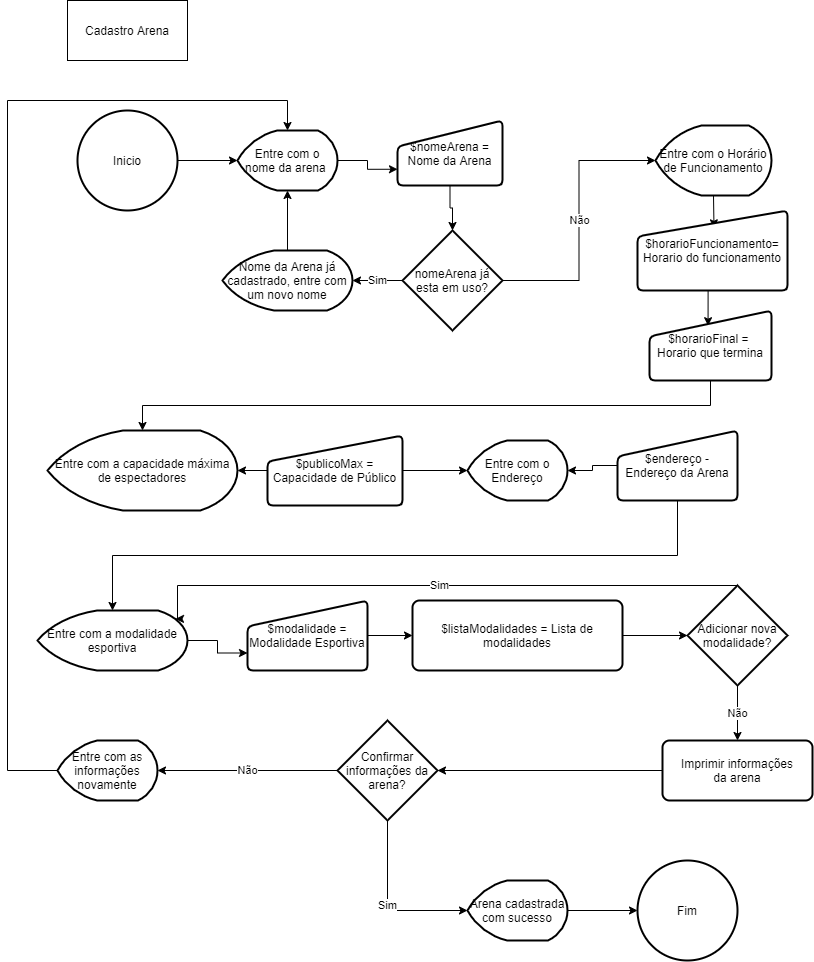

The diagram above was exported from draw.io. Its source (the exported page's mxGraphModel, read from the mxfile embedded in the PNG):
<mxGraphModel dx="1695" dy="1619" grid="1" gridSize="10" guides="1" tooltips="1" connect="1" arrows="1" fold="1" page="1" pageScale="1" pageWidth="827" pageHeight="1169" math="0" shadow="0">
  <root>
    <mxCell id="0" />
    <mxCell id="1" parent="0" />
    <mxCell id="XS5BLIAlzN0cpVAt3MRd-1" value="Cadastro Arena" style="rounded=0;whiteSpace=wrap;html=1;" parent="1" vertex="1">
      <mxGeometry x="-160" y="-1110" width="120" height="60" as="geometry" />
    </mxCell>
    <mxCell id="XS5BLIAlzN0cpVAt3MRd-4" style="edgeStyle=orthogonalEdgeStyle;rounded=0;orthogonalLoop=1;jettySize=auto;html=1;exitX=1;exitY=0.5;exitDx=0;exitDy=0;exitPerimeter=0;entryX=0;entryY=0.5;entryDx=0;entryDy=0;entryPerimeter=0;" parent="1" source="XS5BLIAlzN0cpVAt3MRd-2" target="XS5BLIAlzN0cpVAt3MRd-3" edge="1">
      <mxGeometry relative="1" as="geometry" />
    </mxCell>
    <mxCell id="XS5BLIAlzN0cpVAt3MRd-2" value="Inicio" style="strokeWidth=2;html=1;shape=mxgraph.flowchart.start_2;whiteSpace=wrap;" parent="1" vertex="1">
      <mxGeometry x="-150" y="-1000" width="100" height="100" as="geometry" />
    </mxCell>
    <mxCell id="XS5BLIAlzN0cpVAt3MRd-5" style="edgeStyle=orthogonalEdgeStyle;rounded=0;orthogonalLoop=1;jettySize=auto;html=1;exitX=1;exitY=0.5;exitDx=0;exitDy=0;exitPerimeter=0;entryX=0;entryY=0.75;entryDx=0;entryDy=0;" parent="1" source="XS5BLIAlzN0cpVAt3MRd-3" target="XS5BLIAlzN0cpVAt3MRd-57" edge="1">
      <mxGeometry relative="1" as="geometry">
        <mxPoint x="167.25" y="-950" as="targetPoint" />
      </mxGeometry>
    </mxCell>
    <mxCell id="XS5BLIAlzN0cpVAt3MRd-3" value="Entre com o nome da arena&amp;nbsp;" style="strokeWidth=2;html=1;shape=mxgraph.flowchart.display;whiteSpace=wrap;" parent="1" vertex="1">
      <mxGeometry x="10" y="-980" width="100" height="60" as="geometry" />
    </mxCell>
    <mxCell id="XS5BLIAlzN0cpVAt3MRd-7" style="edgeStyle=orthogonalEdgeStyle;rounded=0;orthogonalLoop=1;jettySize=auto;html=1;exitX=0.5;exitY=1;exitDx=0;exitDy=0;entryX=0.5;entryY=0;entryDx=0;entryDy=0;entryPerimeter=0;" parent="1" source="XS5BLIAlzN0cpVAt3MRd-57" target="XS5BLIAlzN0cpVAt3MRd-8" edge="1">
      <mxGeometry relative="1" as="geometry">
        <mxPoint x="225" y="-880" as="targetPoint" />
        <mxPoint x="225" y="-920" as="sourcePoint" />
      </mxGeometry>
    </mxCell>
    <mxCell id="XS5BLIAlzN0cpVAt3MRd-9" value="Sim" style="edgeStyle=orthogonalEdgeStyle;rounded=0;orthogonalLoop=1;jettySize=auto;html=1;exitX=0;exitY=0.5;exitDx=0;exitDy=0;exitPerimeter=0;entryX=1;entryY=0.5;entryDx=0;entryDy=0;entryPerimeter=0;" parent="1" source="XS5BLIAlzN0cpVAt3MRd-8" target="XS5BLIAlzN0cpVAt3MRd-10" edge="1">
      <mxGeometry relative="1" as="geometry">
        <mxPoint x="70" y="-830" as="targetPoint" />
      </mxGeometry>
    </mxCell>
    <mxCell id="XS5BLIAlzN0cpVAt3MRd-12" value="Não" style="edgeStyle=orthogonalEdgeStyle;rounded=0;orthogonalLoop=1;jettySize=auto;html=1;exitX=1;exitY=0.5;exitDx=0;exitDy=0;exitPerimeter=0;entryX=0;entryY=0.5;entryDx=0;entryDy=0;entryPerimeter=0;" parent="1" source="XS5BLIAlzN0cpVAt3MRd-8" target="XS5BLIAlzN0cpVAt3MRd-13" edge="1">
      <mxGeometry relative="1" as="geometry">
        <mxPoint x="350" y="-830" as="targetPoint" />
      </mxGeometry>
    </mxCell>
    <mxCell id="XS5BLIAlzN0cpVAt3MRd-8" value="nomeArena já esta em uso?" style="strokeWidth=2;html=1;shape=mxgraph.flowchart.decision;whiteSpace=wrap;" parent="1" vertex="1">
      <mxGeometry x="175" y="-880" width="100" height="100" as="geometry" />
    </mxCell>
    <mxCell id="XS5BLIAlzN0cpVAt3MRd-11" style="edgeStyle=orthogonalEdgeStyle;rounded=0;orthogonalLoop=1;jettySize=auto;html=1;exitX=0.5;exitY=0;exitDx=0;exitDy=0;exitPerimeter=0;entryX=0.5;entryY=1;entryDx=0;entryDy=0;entryPerimeter=0;" parent="1" source="XS5BLIAlzN0cpVAt3MRd-10" target="XS5BLIAlzN0cpVAt3MRd-3" edge="1">
      <mxGeometry relative="1" as="geometry" />
    </mxCell>
    <mxCell id="XS5BLIAlzN0cpVAt3MRd-10" value="Nome da Arena já cadastrado, entre com um novo nome" style="strokeWidth=2;html=1;shape=mxgraph.flowchart.display;whiteSpace=wrap;" parent="1" vertex="1">
      <mxGeometry x="-5" y="-860" width="130" height="60" as="geometry" />
    </mxCell>
    <mxCell id="XS5BLIAlzN0cpVAt3MRd-14" style="edgeStyle=orthogonalEdgeStyle;rounded=0;orthogonalLoop=1;jettySize=auto;html=1;exitX=0.5;exitY=1;exitDx=0;exitDy=0;exitPerimeter=0;entryX=0.51;entryY=0.217;entryDx=0;entryDy=0;entryPerimeter=0;" parent="1" source="XS5BLIAlzN0cpVAt3MRd-13" target="XS5BLIAlzN0cpVAt3MRd-15" edge="1">
      <mxGeometry relative="1" as="geometry">
        <mxPoint x="472" y="-880" as="targetPoint" />
      </mxGeometry>
    </mxCell>
    <mxCell id="XS5BLIAlzN0cpVAt3MRd-13" value="Entre com o Horário de Funcionamento" style="strokeWidth=2;html=1;shape=mxgraph.flowchart.display;whiteSpace=wrap;" parent="1" vertex="1">
      <mxGeometry x="428" y="-985" width="116" height="70" as="geometry" />
    </mxCell>
    <mxCell id="XS5BLIAlzN0cpVAt3MRd-16" style="edgeStyle=orthogonalEdgeStyle;rounded=0;orthogonalLoop=1;jettySize=auto;html=1;exitX=0.5;exitY=1;exitDx=0;exitDy=0;entryX=0.48;entryY=0.217;entryDx=0;entryDy=0;entryPerimeter=0;" parent="1" source="XS5BLIAlzN0cpVAt3MRd-15" target="XS5BLIAlzN0cpVAt3MRd-17" edge="1">
      <mxGeometry relative="1" as="geometry">
        <mxPoint x="472" y="-760" as="targetPoint" />
      </mxGeometry>
    </mxCell>
    <mxCell id="XS5BLIAlzN0cpVAt3MRd-15" value="$horarioFuncionamento=&lt;br&gt;Horario do funcionamento" style="html=1;strokeWidth=2;shape=manualInput;whiteSpace=wrap;rounded=1;size=26;arcSize=11;" parent="1" vertex="1">
      <mxGeometry x="410" y="-900" width="150" height="80" as="geometry" />
    </mxCell>
    <mxCell id="XS5BLIAlzN0cpVAt3MRd-18" style="edgeStyle=orthogonalEdgeStyle;rounded=0;orthogonalLoop=1;jettySize=auto;html=1;exitX=0.5;exitY=1;exitDx=0;exitDy=0;entryX=0.5;entryY=0;entryDx=0;entryDy=0;entryPerimeter=0;" parent="1" source="XS5BLIAlzN0cpVAt3MRd-17" target="XS5BLIAlzN0cpVAt3MRd-19" edge="1">
      <mxGeometry relative="1" as="geometry">
        <mxPoint x="472" y="-680" as="targetPoint" />
      </mxGeometry>
    </mxCell>
    <mxCell id="XS5BLIAlzN0cpVAt3MRd-17" value="$horarioFinal =&amp;nbsp;&lt;br&gt;Horario que termina" style="html=1;strokeWidth=2;shape=manualInput;whiteSpace=wrap;rounded=1;size=26;arcSize=11;" parent="1" vertex="1">
      <mxGeometry x="422" y="-800" width="122" height="70" as="geometry" />
    </mxCell>
    <mxCell id="XS5BLIAlzN0cpVAt3MRd-19" value="Entre com a capacidade máxima de espectadores" style="strokeWidth=2;html=1;shape=mxgraph.flowchart.display;whiteSpace=wrap;" parent="1" vertex="1">
      <mxGeometry x="-180" y="-680" width="190" height="80" as="geometry" />
    </mxCell>
    <mxCell id="XS5BLIAlzN0cpVAt3MRd-23" style="edgeStyle=orthogonalEdgeStyle;rounded=0;orthogonalLoop=1;jettySize=auto;html=1;entryX=1;entryY=0.5;entryDx=0;entryDy=0;entryPerimeter=0;" parent="1" source="XS5BLIAlzN0cpVAt3MRd-22" target="XS5BLIAlzN0cpVAt3MRd-19" edge="1">
      <mxGeometry relative="1" as="geometry" />
    </mxCell>
    <mxCell id="XS5BLIAlzN0cpVAt3MRd-24" style="edgeStyle=orthogonalEdgeStyle;rounded=0;orthogonalLoop=1;jettySize=auto;html=1;exitX=1;exitY=0.5;exitDx=0;exitDy=0;entryX=0;entryY=0.5;entryDx=0;entryDy=0;entryPerimeter=0;" parent="1" source="XS5BLIAlzN0cpVAt3MRd-22" target="XS5BLIAlzN0cpVAt3MRd-25" edge="1">
      <mxGeometry relative="1" as="geometry">
        <mxPoint x="220" y="-640" as="targetPoint" />
      </mxGeometry>
    </mxCell>
    <mxCell id="XS5BLIAlzN0cpVAt3MRd-22" value="$publicoMax = Capacidade de Público" style="html=1;strokeWidth=2;shape=manualInput;whiteSpace=wrap;rounded=1;size=26;arcSize=11;" parent="1" vertex="1">
      <mxGeometry x="40" y="-675" width="135" height="70" as="geometry" />
    </mxCell>
    <mxCell id="XS5BLIAlzN0cpVAt3MRd-25" value="Entre com o Endereço" style="strokeWidth=2;html=1;shape=mxgraph.flowchart.display;whiteSpace=wrap;" parent="1" vertex="1">
      <mxGeometry x="240" y="-670" width="100" height="60" as="geometry" />
    </mxCell>
    <mxCell id="XS5BLIAlzN0cpVAt3MRd-28" style="edgeStyle=orthogonalEdgeStyle;rounded=0;orthogonalLoop=1;jettySize=auto;html=1;exitX=0;exitY=0.5;exitDx=0;exitDy=0;entryX=1;entryY=0.5;entryDx=0;entryDy=0;entryPerimeter=0;" parent="1" source="XS5BLIAlzN0cpVAt3MRd-27" target="XS5BLIAlzN0cpVAt3MRd-25" edge="1">
      <mxGeometry relative="1" as="geometry" />
    </mxCell>
    <mxCell id="XS5BLIAlzN0cpVAt3MRd-39" style="edgeStyle=orthogonalEdgeStyle;rounded=0;orthogonalLoop=1;jettySize=auto;html=1;exitX=0.5;exitY=1;exitDx=0;exitDy=0;entryX=0.5;entryY=0;entryDx=0;entryDy=0;entryPerimeter=0;" parent="1" source="XS5BLIAlzN0cpVAt3MRd-27" target="XS5BLIAlzN0cpVAt3MRd-29" edge="1">
      <mxGeometry relative="1" as="geometry" />
    </mxCell>
    <mxCell id="XS5BLIAlzN0cpVAt3MRd-27" value="$endereço - Endereço da Arena" style="html=1;strokeWidth=2;shape=manualInput;whiteSpace=wrap;rounded=1;size=26;arcSize=11;" parent="1" vertex="1">
      <mxGeometry x="390" y="-680" width="120" height="70" as="geometry" />
    </mxCell>
    <mxCell id="XS5BLIAlzN0cpVAt3MRd-41" style="edgeStyle=orthogonalEdgeStyle;rounded=0;orthogonalLoop=1;jettySize=auto;html=1;exitX=1;exitY=0.5;exitDx=0;exitDy=0;exitPerimeter=0;entryX=0;entryY=0.75;entryDx=0;entryDy=0;" parent="1" source="XS5BLIAlzN0cpVAt3MRd-29" target="XS5BLIAlzN0cpVAt3MRd-34" edge="1">
      <mxGeometry relative="1" as="geometry" />
    </mxCell>
    <mxCell id="XS5BLIAlzN0cpVAt3MRd-29" value="Entre com a modalidade esportiva" style="strokeWidth=2;html=1;shape=mxgraph.flowchart.display;whiteSpace=wrap;" parent="1" vertex="1">
      <mxGeometry x="-190" y="-500" width="150" height="60" as="geometry" />
    </mxCell>
    <mxCell id="XS5BLIAlzN0cpVAt3MRd-35" style="edgeStyle=orthogonalEdgeStyle;rounded=0;orthogonalLoop=1;jettySize=auto;html=1;exitX=1;exitY=0.5;exitDx=0;exitDy=0;entryX=0;entryY=0.5;entryDx=0;entryDy=0;" parent="1" source="XS5BLIAlzN0cpVAt3MRd-34" target="XS5BLIAlzN0cpVAt3MRd-36" edge="1">
      <mxGeometry relative="1" as="geometry">
        <mxPoint x="40" y="-445" as="targetPoint" />
      </mxGeometry>
    </mxCell>
    <mxCell id="XS5BLIAlzN0cpVAt3MRd-34" value="$modalidade = Modalidade Esportiva" style="html=1;strokeWidth=2;shape=manualInput;whiteSpace=wrap;rounded=1;size=26;arcSize=11;" parent="1" vertex="1">
      <mxGeometry x="20" y="-510" width="120" height="70" as="geometry" />
    </mxCell>
    <mxCell id="XS5BLIAlzN0cpVAt3MRd-42" style="edgeStyle=orthogonalEdgeStyle;rounded=0;orthogonalLoop=1;jettySize=auto;html=1;exitX=1;exitY=0.5;exitDx=0;exitDy=0;entryX=0;entryY=0.5;entryDx=0;entryDy=0;entryPerimeter=0;" parent="1" source="XS5BLIAlzN0cpVAt3MRd-36" target="XS5BLIAlzN0cpVAt3MRd-43" edge="1">
      <mxGeometry relative="1" as="geometry">
        <mxPoint x="450" y="-475" as="targetPoint" />
      </mxGeometry>
    </mxCell>
    <mxCell id="XS5BLIAlzN0cpVAt3MRd-36" value="$listaModalidades = Lista de modalidades" style="rounded=1;whiteSpace=wrap;html=1;absoluteArcSize=1;arcSize=14;strokeWidth=2;" parent="1" vertex="1">
      <mxGeometry x="185" y="-510" width="210" height="70" as="geometry" />
    </mxCell>
    <mxCell id="XS5BLIAlzN0cpVAt3MRd-44" value="Sim" style="edgeStyle=orthogonalEdgeStyle;rounded=0;orthogonalLoop=1;jettySize=auto;html=1;exitX=0.5;exitY=0;exitDx=0;exitDy=0;exitPerimeter=0;entryX=0.92;entryY=0.14;entryDx=0;entryDy=0;entryPerimeter=0;" parent="1" source="XS5BLIAlzN0cpVAt3MRd-43" target="XS5BLIAlzN0cpVAt3MRd-29" edge="1">
      <mxGeometry relative="1" as="geometry">
        <Array as="points">
          <mxPoint x="-50" y="-525" />
        </Array>
      </mxGeometry>
    </mxCell>
    <mxCell id="XS5BLIAlzN0cpVAt3MRd-47" value="Não" style="edgeStyle=orthogonalEdgeStyle;rounded=0;orthogonalLoop=1;jettySize=auto;html=1;exitX=0.5;exitY=1;exitDx=0;exitDy=0;exitPerimeter=0;entryX=0.5;entryY=0;entryDx=0;entryDy=0;" parent="1" source="XS5BLIAlzN0cpVAt3MRd-43" target="XS5BLIAlzN0cpVAt3MRd-48" edge="1">
      <mxGeometry relative="1" as="geometry">
        <mxPoint x="510" y="-360" as="targetPoint" />
      </mxGeometry>
    </mxCell>
    <mxCell id="XS5BLIAlzN0cpVAt3MRd-43" value="Adicionar nova modalidade?" style="strokeWidth=2;html=1;shape=mxgraph.flowchart.decision;whiteSpace=wrap;" parent="1" vertex="1">
      <mxGeometry x="460" y="-525" width="100" height="100" as="geometry" />
    </mxCell>
    <mxCell id="XS5BLIAlzN0cpVAt3MRd-52" style="edgeStyle=orthogonalEdgeStyle;rounded=0;orthogonalLoop=1;jettySize=auto;html=1;exitX=1;exitY=0.5;exitDx=0;exitDy=0;exitPerimeter=0;" parent="1" source="XS5BLIAlzN0cpVAt3MRd-46" target="XS5BLIAlzN0cpVAt3MRd-53" edge="1">
      <mxGeometry relative="1" as="geometry">
        <mxPoint x="390" y="-200" as="targetPoint" />
      </mxGeometry>
    </mxCell>
    <mxCell id="XS5BLIAlzN0cpVAt3MRd-46" value="Arena cadastrada&lt;br&gt;com sucesso" style="strokeWidth=2;html=1;shape=mxgraph.flowchart.display;whiteSpace=wrap;" parent="1" vertex="1">
      <mxGeometry x="240" y="-230" width="100" height="60" as="geometry" />
    </mxCell>
    <mxCell id="XS5BLIAlzN0cpVAt3MRd-50" style="edgeStyle=orthogonalEdgeStyle;rounded=0;orthogonalLoop=1;jettySize=auto;html=1;entryX=1;entryY=0.5;entryDx=0;entryDy=0;entryPerimeter=0;" parent="1" source="XS5BLIAlzN0cpVAt3MRd-48" target="XS5BLIAlzN0cpVAt3MRd-49" edge="1">
      <mxGeometry relative="1" as="geometry" />
    </mxCell>
    <mxCell id="XS5BLIAlzN0cpVAt3MRd-48" value="Imprimir informações&lt;br&gt;da arena" style="rounded=1;whiteSpace=wrap;html=1;absoluteArcSize=1;arcSize=14;strokeWidth=2;" parent="1" vertex="1">
      <mxGeometry x="435" y="-370" width="150" height="60" as="geometry" />
    </mxCell>
    <mxCell id="XS5BLIAlzN0cpVAt3MRd-51" value="Sim" style="edgeStyle=orthogonalEdgeStyle;rounded=0;orthogonalLoop=1;jettySize=auto;html=1;exitX=0.5;exitY=1;exitDx=0;exitDy=0;exitPerimeter=0;entryX=0;entryY=0.5;entryDx=0;entryDy=0;entryPerimeter=0;" parent="1" source="XS5BLIAlzN0cpVAt3MRd-49" target="XS5BLIAlzN0cpVAt3MRd-46" edge="1">
      <mxGeometry relative="1" as="geometry">
        <mxPoint x="160" y="-220" as="targetPoint" />
      </mxGeometry>
    </mxCell>
    <mxCell id="XS5BLIAlzN0cpVAt3MRd-54" value="Não" style="edgeStyle=orthogonalEdgeStyle;rounded=0;orthogonalLoop=1;jettySize=auto;html=1;exitX=0;exitY=0.5;exitDx=0;exitDy=0;exitPerimeter=0;" parent="1" source="XS5BLIAlzN0cpVAt3MRd-49" target="XS5BLIAlzN0cpVAt3MRd-55" edge="1">
      <mxGeometry relative="1" as="geometry">
        <mxPoint x="20" y="-340" as="targetPoint" />
      </mxGeometry>
    </mxCell>
    <mxCell id="XS5BLIAlzN0cpVAt3MRd-49" value="Confirmar informações da arena?" style="strokeWidth=2;html=1;shape=mxgraph.flowchart.decision;whiteSpace=wrap;" parent="1" vertex="1">
      <mxGeometry x="110" y="-390" width="100" height="100" as="geometry" />
    </mxCell>
    <mxCell id="XS5BLIAlzN0cpVAt3MRd-53" value="Fim" style="strokeWidth=2;html=1;shape=mxgraph.flowchart.start_2;whiteSpace=wrap;" parent="1" vertex="1">
      <mxGeometry x="410" y="-250" width="100" height="100" as="geometry" />
    </mxCell>
    <mxCell id="XS5BLIAlzN0cpVAt3MRd-56" style="edgeStyle=orthogonalEdgeStyle;rounded=0;orthogonalLoop=1;jettySize=auto;html=1;exitX=0;exitY=0.5;exitDx=0;exitDy=0;exitPerimeter=0;entryX=0.5;entryY=0;entryDx=0;entryDy=0;entryPerimeter=0;" parent="1" source="XS5BLIAlzN0cpVAt3MRd-55" target="XS5BLIAlzN0cpVAt3MRd-3" edge="1">
      <mxGeometry relative="1" as="geometry">
        <mxPoint x="-190" y="-950" as="targetPoint" />
        <Array as="points">
          <mxPoint x="-220" y="-340" />
          <mxPoint x="-220" y="-1010" />
          <mxPoint x="60" y="-1010" />
        </Array>
      </mxGeometry>
    </mxCell>
    <mxCell id="XS5BLIAlzN0cpVAt3MRd-55" value="Entre com as informações novamente" style="strokeWidth=2;html=1;shape=mxgraph.flowchart.display;whiteSpace=wrap;" parent="1" vertex="1">
      <mxGeometry x="-170" y="-370" width="100" height="60" as="geometry" />
    </mxCell>
    <mxCell id="XS5BLIAlzN0cpVAt3MRd-57" value="$nomeArena = Nome da Arena" style="html=1;strokeWidth=2;shape=manualInput;whiteSpace=wrap;rounded=1;size=26;arcSize=11;" parent="1" vertex="1">
      <mxGeometry x="170" y="-990" width="105" height="65" as="geometry" />
    </mxCell>
  </root>
</mxGraphModel>